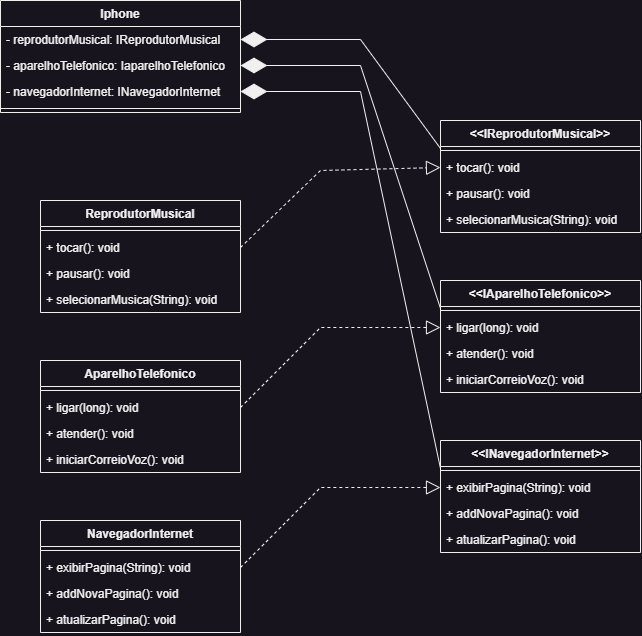

The diagram above was exported from draw.io. Its source (the exported page's mxGraphModel, read from the mxfile embedded in the PNG):
<mxGraphModel dx="1477" dy="1003" grid="1" gridSize="10" guides="1" tooltips="1" connect="1" arrows="1" fold="1" page="0" pageScale="1" pageWidth="850" pageHeight="1100" math="0" shadow="0">
  <root>
    <mxCell id="0" />
    <mxCell id="1" parent="0" />
    <mxCell id="v_d90RR1Crcn9ZUdtQgY-1" value="Iphone" style="swimlane;fontStyle=1;align=center;verticalAlign=top;childLayout=stackLayout;horizontal=1;startSize=26;horizontalStack=0;resizeParent=1;resizeParentMax=0;resizeLast=0;collapsible=1;marginBottom=0;" vertex="1" parent="1">
      <mxGeometry x="80" y="-40" width="240" height="112" as="geometry" />
    </mxCell>
    <mxCell id="v_d90RR1Crcn9ZUdtQgY-2" value="- reprodutorMusical: IReprodutorMusical" style="text;strokeColor=none;fillColor=none;align=left;verticalAlign=top;spacingLeft=4;spacingRight=4;overflow=hidden;rotatable=0;points=[[0,0.5],[1,0.5]];portConstraint=eastwest;" vertex="1" parent="v_d90RR1Crcn9ZUdtQgY-1">
      <mxGeometry y="26" width="240" height="26" as="geometry" />
    </mxCell>
    <mxCell id="v_d90RR1Crcn9ZUdtQgY-45" value="- aparelhoTelefonico: IaparelhoTelefonico" style="text;strokeColor=none;fillColor=none;align=left;verticalAlign=top;spacingLeft=4;spacingRight=4;overflow=hidden;rotatable=0;points=[[0,0.5],[1,0.5]];portConstraint=eastwest;" vertex="1" parent="v_d90RR1Crcn9ZUdtQgY-1">
      <mxGeometry y="52" width="240" height="26" as="geometry" />
    </mxCell>
    <mxCell id="v_d90RR1Crcn9ZUdtQgY-46" value="- navegadorInternet: INavegadorInternet" style="text;strokeColor=none;fillColor=none;align=left;verticalAlign=top;spacingLeft=4;spacingRight=4;overflow=hidden;rotatable=0;points=[[0,0.5],[1,0.5]];portConstraint=eastwest;" vertex="1" parent="v_d90RR1Crcn9ZUdtQgY-1">
      <mxGeometry y="78" width="240" height="26" as="geometry" />
    </mxCell>
    <mxCell id="v_d90RR1Crcn9ZUdtQgY-3" value="" style="line;strokeWidth=1;fillColor=none;align=left;verticalAlign=middle;spacingTop=-1;spacingLeft=3;spacingRight=3;rotatable=0;labelPosition=right;points=[];portConstraint=eastwest;strokeColor=inherit;" vertex="1" parent="v_d90RR1Crcn9ZUdtQgY-1">
      <mxGeometry y="104" width="240" height="8" as="geometry" />
    </mxCell>
    <mxCell id="v_d90RR1Crcn9ZUdtQgY-5" value="&lt;&lt;IReprodutorMusical&gt;&gt;" style="swimlane;fontStyle=1;align=center;verticalAlign=top;childLayout=stackLayout;horizontal=1;startSize=26;horizontalStack=0;resizeParent=1;resizeParentMax=0;resizeLast=0;collapsible=1;marginBottom=0;" vertex="1" parent="1">
      <mxGeometry x="520" y="80" width="200" height="112" as="geometry" />
    </mxCell>
    <mxCell id="v_d90RR1Crcn9ZUdtQgY-7" value="" style="line;strokeWidth=1;fillColor=none;align=left;verticalAlign=middle;spacingTop=-1;spacingLeft=3;spacingRight=3;rotatable=0;labelPosition=right;points=[];portConstraint=eastwest;strokeColor=inherit;" vertex="1" parent="v_d90RR1Crcn9ZUdtQgY-5">
      <mxGeometry y="26" width="200" height="8" as="geometry" />
    </mxCell>
    <mxCell id="v_d90RR1Crcn9ZUdtQgY-8" value="+ tocar(): void" style="text;strokeColor=none;fillColor=none;align=left;verticalAlign=top;spacingLeft=4;spacingRight=4;overflow=hidden;rotatable=0;points=[[0,0.5],[1,0.5]];portConstraint=eastwest;" vertex="1" parent="v_d90RR1Crcn9ZUdtQgY-5">
      <mxGeometry y="34" width="200" height="26" as="geometry" />
    </mxCell>
    <mxCell id="v_d90RR1Crcn9ZUdtQgY-9" value="+ pausar(): void" style="text;strokeColor=none;fillColor=none;align=left;verticalAlign=top;spacingLeft=4;spacingRight=4;overflow=hidden;rotatable=0;points=[[0,0.5],[1,0.5]];portConstraint=eastwest;" vertex="1" parent="v_d90RR1Crcn9ZUdtQgY-5">
      <mxGeometry y="60" width="200" height="26" as="geometry" />
    </mxCell>
    <mxCell id="v_d90RR1Crcn9ZUdtQgY-10" value="+ selecionarMusica(String): void" style="text;strokeColor=none;fillColor=none;align=left;verticalAlign=top;spacingLeft=4;spacingRight=4;overflow=hidden;rotatable=0;points=[[0,0.5],[1,0.5]];portConstraint=eastwest;" vertex="1" parent="v_d90RR1Crcn9ZUdtQgY-5">
      <mxGeometry y="86" width="200" height="26" as="geometry" />
    </mxCell>
    <mxCell id="v_d90RR1Crcn9ZUdtQgY-11" value="ReprodutorMusical" style="swimlane;fontStyle=1;align=center;verticalAlign=top;childLayout=stackLayout;horizontal=1;startSize=26;horizontalStack=0;resizeParent=1;resizeParentMax=0;resizeLast=0;collapsible=1;marginBottom=0;" vertex="1" parent="1">
      <mxGeometry x="120" y="160" width="200" height="112" as="geometry" />
    </mxCell>
    <mxCell id="v_d90RR1Crcn9ZUdtQgY-12" value="" style="line;strokeWidth=1;fillColor=none;align=left;verticalAlign=middle;spacingTop=-1;spacingLeft=3;spacingRight=3;rotatable=0;labelPosition=right;points=[];portConstraint=eastwest;strokeColor=inherit;" vertex="1" parent="v_d90RR1Crcn9ZUdtQgY-11">
      <mxGeometry y="26" width="200" height="8" as="geometry" />
    </mxCell>
    <mxCell id="v_d90RR1Crcn9ZUdtQgY-13" value="+ tocar(): void" style="text;strokeColor=none;fillColor=none;align=left;verticalAlign=top;spacingLeft=4;spacingRight=4;overflow=hidden;rotatable=0;points=[[0,0.5],[1,0.5]];portConstraint=eastwest;" vertex="1" parent="v_d90RR1Crcn9ZUdtQgY-11">
      <mxGeometry y="34" width="200" height="26" as="geometry" />
    </mxCell>
    <mxCell id="v_d90RR1Crcn9ZUdtQgY-14" value="+ pausar(): void" style="text;strokeColor=none;fillColor=none;align=left;verticalAlign=top;spacingLeft=4;spacingRight=4;overflow=hidden;rotatable=0;points=[[0,0.5],[1,0.5]];portConstraint=eastwest;" vertex="1" parent="v_d90RR1Crcn9ZUdtQgY-11">
      <mxGeometry y="60" width="200" height="26" as="geometry" />
    </mxCell>
    <mxCell id="v_d90RR1Crcn9ZUdtQgY-15" value="+ selecionarMusica(String): void" style="text;strokeColor=none;fillColor=none;align=left;verticalAlign=top;spacingLeft=4;spacingRight=4;overflow=hidden;rotatable=0;points=[[0,0.5],[1,0.5]];portConstraint=eastwest;" vertex="1" parent="v_d90RR1Crcn9ZUdtQgY-11">
      <mxGeometry y="86" width="200" height="26" as="geometry" />
    </mxCell>
    <mxCell id="v_d90RR1Crcn9ZUdtQgY-16" value="&lt;&lt;IAparelhoTelefonico&gt;&gt;" style="swimlane;fontStyle=1;align=center;verticalAlign=top;childLayout=stackLayout;horizontal=1;startSize=26;horizontalStack=0;resizeParent=1;resizeParentMax=0;resizeLast=0;collapsible=1;marginBottom=0;" vertex="1" parent="1">
      <mxGeometry x="520" y="240" width="200" height="112" as="geometry" />
    </mxCell>
    <mxCell id="v_d90RR1Crcn9ZUdtQgY-17" value="" style="line;strokeWidth=1;fillColor=none;align=left;verticalAlign=middle;spacingTop=-1;spacingLeft=3;spacingRight=3;rotatable=0;labelPosition=right;points=[];portConstraint=eastwest;strokeColor=inherit;" vertex="1" parent="v_d90RR1Crcn9ZUdtQgY-16">
      <mxGeometry y="26" width="200" height="8" as="geometry" />
    </mxCell>
    <mxCell id="v_d90RR1Crcn9ZUdtQgY-18" value="+ ligar(long): void" style="text;strokeColor=none;fillColor=none;align=left;verticalAlign=top;spacingLeft=4;spacingRight=4;overflow=hidden;rotatable=0;points=[[0,0.5],[1,0.5]];portConstraint=eastwest;" vertex="1" parent="v_d90RR1Crcn9ZUdtQgY-16">
      <mxGeometry y="34" width="200" height="26" as="geometry" />
    </mxCell>
    <mxCell id="v_d90RR1Crcn9ZUdtQgY-19" value="+ atender(): void" style="text;strokeColor=none;fillColor=none;align=left;verticalAlign=top;spacingLeft=4;spacingRight=4;overflow=hidden;rotatable=0;points=[[0,0.5],[1,0.5]];portConstraint=eastwest;" vertex="1" parent="v_d90RR1Crcn9ZUdtQgY-16">
      <mxGeometry y="60" width="200" height="26" as="geometry" />
    </mxCell>
    <mxCell id="v_d90RR1Crcn9ZUdtQgY-20" value="+ iniciarCorreioVoz(): void" style="text;strokeColor=none;fillColor=none;align=left;verticalAlign=top;spacingLeft=4;spacingRight=4;overflow=hidden;rotatable=0;points=[[0,0.5],[1,0.5]];portConstraint=eastwest;" vertex="1" parent="v_d90RR1Crcn9ZUdtQgY-16">
      <mxGeometry y="86" width="200" height="26" as="geometry" />
    </mxCell>
    <mxCell id="v_d90RR1Crcn9ZUdtQgY-21" value="AparelhoTelefonico" style="swimlane;fontStyle=1;align=center;verticalAlign=top;childLayout=stackLayout;horizontal=1;startSize=26;horizontalStack=0;resizeParent=1;resizeParentMax=0;resizeLast=0;collapsible=1;marginBottom=0;" vertex="1" parent="1">
      <mxGeometry x="120" y="320" width="200" height="112" as="geometry" />
    </mxCell>
    <mxCell id="v_d90RR1Crcn9ZUdtQgY-22" value="" style="line;strokeWidth=1;fillColor=none;align=left;verticalAlign=middle;spacingTop=-1;spacingLeft=3;spacingRight=3;rotatable=0;labelPosition=right;points=[];portConstraint=eastwest;strokeColor=inherit;" vertex="1" parent="v_d90RR1Crcn9ZUdtQgY-21">
      <mxGeometry y="26" width="200" height="8" as="geometry" />
    </mxCell>
    <mxCell id="v_d90RR1Crcn9ZUdtQgY-23" value="+ ligar(long): void" style="text;strokeColor=none;fillColor=none;align=left;verticalAlign=top;spacingLeft=4;spacingRight=4;overflow=hidden;rotatable=0;points=[[0,0.5],[1,0.5]];portConstraint=eastwest;" vertex="1" parent="v_d90RR1Crcn9ZUdtQgY-21">
      <mxGeometry y="34" width="200" height="26" as="geometry" />
    </mxCell>
    <mxCell id="v_d90RR1Crcn9ZUdtQgY-24" value="+ atender(): void" style="text;strokeColor=none;fillColor=none;align=left;verticalAlign=top;spacingLeft=4;spacingRight=4;overflow=hidden;rotatable=0;points=[[0,0.5],[1,0.5]];portConstraint=eastwest;" vertex="1" parent="v_d90RR1Crcn9ZUdtQgY-21">
      <mxGeometry y="60" width="200" height="26" as="geometry" />
    </mxCell>
    <mxCell id="v_d90RR1Crcn9ZUdtQgY-25" value="+ iniciarCorreioVoz(): void" style="text;strokeColor=none;fillColor=none;align=left;verticalAlign=top;spacingLeft=4;spacingRight=4;overflow=hidden;rotatable=0;points=[[0,0.5],[1,0.5]];portConstraint=eastwest;" vertex="1" parent="v_d90RR1Crcn9ZUdtQgY-21">
      <mxGeometry y="86" width="200" height="26" as="geometry" />
    </mxCell>
    <mxCell id="v_d90RR1Crcn9ZUdtQgY-26" value="NavegadorInternet" style="swimlane;fontStyle=1;align=center;verticalAlign=top;childLayout=stackLayout;horizontal=1;startSize=26;horizontalStack=0;resizeParent=1;resizeParentMax=0;resizeLast=0;collapsible=1;marginBottom=0;" vertex="1" parent="1">
      <mxGeometry x="120" y="480" width="200" height="112" as="geometry" />
    </mxCell>
    <mxCell id="v_d90RR1Crcn9ZUdtQgY-27" value="" style="line;strokeWidth=1;fillColor=none;align=left;verticalAlign=middle;spacingTop=-1;spacingLeft=3;spacingRight=3;rotatable=0;labelPosition=right;points=[];portConstraint=eastwest;strokeColor=inherit;" vertex="1" parent="v_d90RR1Crcn9ZUdtQgY-26">
      <mxGeometry y="26" width="200" height="8" as="geometry" />
    </mxCell>
    <mxCell id="v_d90RR1Crcn9ZUdtQgY-28" value="+ exibirPagina(String): void" style="text;strokeColor=none;fillColor=none;align=left;verticalAlign=top;spacingLeft=4;spacingRight=4;overflow=hidden;rotatable=0;points=[[0,0.5],[1,0.5]];portConstraint=eastwest;" vertex="1" parent="v_d90RR1Crcn9ZUdtQgY-26">
      <mxGeometry y="34" width="200" height="26" as="geometry" />
    </mxCell>
    <mxCell id="v_d90RR1Crcn9ZUdtQgY-29" value="+ addNovaPagina(): void" style="text;strokeColor=none;fillColor=none;align=left;verticalAlign=top;spacingLeft=4;spacingRight=4;overflow=hidden;rotatable=0;points=[[0,0.5],[1,0.5]];portConstraint=eastwest;" vertex="1" parent="v_d90RR1Crcn9ZUdtQgY-26">
      <mxGeometry y="60" width="200" height="26" as="geometry" />
    </mxCell>
    <mxCell id="v_d90RR1Crcn9ZUdtQgY-30" value="+ atualizarPagina(): void" style="text;strokeColor=none;fillColor=none;align=left;verticalAlign=top;spacingLeft=4;spacingRight=4;overflow=hidden;rotatable=0;points=[[0,0.5],[1,0.5]];portConstraint=eastwest;" vertex="1" parent="v_d90RR1Crcn9ZUdtQgY-26">
      <mxGeometry y="86" width="200" height="26" as="geometry" />
    </mxCell>
    <mxCell id="v_d90RR1Crcn9ZUdtQgY-31" value="&lt;&lt;INavegadorInternet&gt;&gt;" style="swimlane;fontStyle=1;align=center;verticalAlign=top;childLayout=stackLayout;horizontal=1;startSize=26;horizontalStack=0;resizeParent=1;resizeParentMax=0;resizeLast=0;collapsible=1;marginBottom=0;" vertex="1" parent="1">
      <mxGeometry x="520" y="400" width="200" height="112" as="geometry" />
    </mxCell>
    <mxCell id="v_d90RR1Crcn9ZUdtQgY-32" value="" style="line;strokeWidth=1;fillColor=none;align=left;verticalAlign=middle;spacingTop=-1;spacingLeft=3;spacingRight=3;rotatable=0;labelPosition=right;points=[];portConstraint=eastwest;strokeColor=inherit;" vertex="1" parent="v_d90RR1Crcn9ZUdtQgY-31">
      <mxGeometry y="26" width="200" height="8" as="geometry" />
    </mxCell>
    <mxCell id="v_d90RR1Crcn9ZUdtQgY-33" value="+ exibirPagina(String): void" style="text;strokeColor=none;fillColor=none;align=left;verticalAlign=top;spacingLeft=4;spacingRight=4;overflow=hidden;rotatable=0;points=[[0,0.5],[1,0.5]];portConstraint=eastwest;" vertex="1" parent="v_d90RR1Crcn9ZUdtQgY-31">
      <mxGeometry y="34" width="200" height="26" as="geometry" />
    </mxCell>
    <mxCell id="v_d90RR1Crcn9ZUdtQgY-34" value="+ addNovaPagina(): void" style="text;strokeColor=none;fillColor=none;align=left;verticalAlign=top;spacingLeft=4;spacingRight=4;overflow=hidden;rotatable=0;points=[[0,0.5],[1,0.5]];portConstraint=eastwest;" vertex="1" parent="v_d90RR1Crcn9ZUdtQgY-31">
      <mxGeometry y="60" width="200" height="26" as="geometry" />
    </mxCell>
    <mxCell id="v_d90RR1Crcn9ZUdtQgY-35" value="+ atualizarPagina(): void" style="text;strokeColor=none;fillColor=none;align=left;verticalAlign=top;spacingLeft=4;spacingRight=4;overflow=hidden;rotatable=0;points=[[0,0.5],[1,0.5]];portConstraint=eastwest;" vertex="1" parent="v_d90RR1Crcn9ZUdtQgY-31">
      <mxGeometry y="86" width="200" height="26" as="geometry" />
    </mxCell>
    <mxCell id="v_d90RR1Crcn9ZUdtQgY-36" value="" style="endArrow=block;dashed=1;endFill=0;endSize=12;html=1;rounded=0;exitX=1;exitY=0.5;exitDx=0;exitDy=0;entryX=0;entryY=0.5;entryDx=0;entryDy=0;" edge="1" parent="1" source="v_d90RR1Crcn9ZUdtQgY-13" target="v_d90RR1Crcn9ZUdtQgY-8">
      <mxGeometry width="160" relative="1" as="geometry">
        <mxPoint x="470" y="290" as="sourcePoint" />
        <mxPoint x="630" y="290" as="targetPoint" />
        <Array as="points">
          <mxPoint x="400" y="130" />
        </Array>
      </mxGeometry>
    </mxCell>
    <mxCell id="v_d90RR1Crcn9ZUdtQgY-37" value="" style="endArrow=block;dashed=1;endFill=0;endSize=12;html=1;rounded=0;exitX=1;exitY=0.5;exitDx=0;exitDy=0;entryX=0;entryY=0.5;entryDx=0;entryDy=0;" edge="1" parent="1" source="v_d90RR1Crcn9ZUdtQgY-23" target="v_d90RR1Crcn9ZUdtQgY-18">
      <mxGeometry width="160" relative="1" as="geometry">
        <mxPoint x="330" y="217" as="sourcePoint" />
        <mxPoint x="530" y="137" as="targetPoint" />
        <Array as="points">
          <mxPoint x="400" y="287" />
        </Array>
      </mxGeometry>
    </mxCell>
    <mxCell id="v_d90RR1Crcn9ZUdtQgY-38" value="" style="endArrow=block;dashed=1;endFill=0;endSize=12;html=1;rounded=0;exitX=1;exitY=0.5;exitDx=0;exitDy=0;entryX=0;entryY=0.5;entryDx=0;entryDy=0;" edge="1" parent="1" source="v_d90RR1Crcn9ZUdtQgY-28" target="v_d90RR1Crcn9ZUdtQgY-33">
      <mxGeometry width="160" relative="1" as="geometry">
        <mxPoint x="330" y="377" as="sourcePoint" />
        <mxPoint x="530" y="297" as="targetPoint" />
        <Array as="points">
          <mxPoint x="400" y="447" />
        </Array>
      </mxGeometry>
    </mxCell>
    <mxCell id="v_d90RR1Crcn9ZUdtQgY-39" value="" style="endArrow=diamondThin;endFill=1;endSize=24;html=1;rounded=0;entryX=1;entryY=0.5;entryDx=0;entryDy=0;exitX=0;exitY=0.25;exitDx=0;exitDy=0;" edge="1" parent="1" source="v_d90RR1Crcn9ZUdtQgY-5" target="v_d90RR1Crcn9ZUdtQgY-2">
      <mxGeometry width="160" relative="1" as="geometry">
        <mxPoint x="470" y="270" as="sourcePoint" />
        <mxPoint x="630" y="270" as="targetPoint" />
        <Array as="points">
          <mxPoint x="440" y="-1" />
        </Array>
      </mxGeometry>
    </mxCell>
    <mxCell id="v_d90RR1Crcn9ZUdtQgY-42" value="" style="endArrow=diamondThin;endFill=1;endSize=24;html=1;rounded=0;entryX=1;entryY=0.5;entryDx=0;entryDy=0;exitX=0;exitY=0.25;exitDx=0;exitDy=0;" edge="1" parent="1" source="v_d90RR1Crcn9ZUdtQgY-16" target="v_d90RR1Crcn9ZUdtQgY-45">
      <mxGeometry width="160" relative="1" as="geometry">
        <mxPoint x="530" y="118" as="sourcePoint" />
        <mxPoint x="330" y="31.5" as="targetPoint" />
        <Array as="points">
          <mxPoint x="440" y="25" />
        </Array>
      </mxGeometry>
    </mxCell>
    <mxCell id="v_d90RR1Crcn9ZUdtQgY-43" value="" style="endArrow=diamondThin;endFill=1;endSize=24;html=1;rounded=0;entryX=1;entryY=0.5;entryDx=0;entryDy=0;exitX=0;exitY=0.25;exitDx=0;exitDy=0;" edge="1" parent="1" source="v_d90RR1Crcn9ZUdtQgY-31" target="v_d90RR1Crcn9ZUdtQgY-46">
      <mxGeometry width="160" relative="1" as="geometry">
        <mxPoint x="530" y="278" as="sourcePoint" />
        <mxPoint x="320" y="85" as="targetPoint" />
        <Array as="points">
          <mxPoint x="440" y="51" />
        </Array>
      </mxGeometry>
    </mxCell>
  </root>
</mxGraphModel>